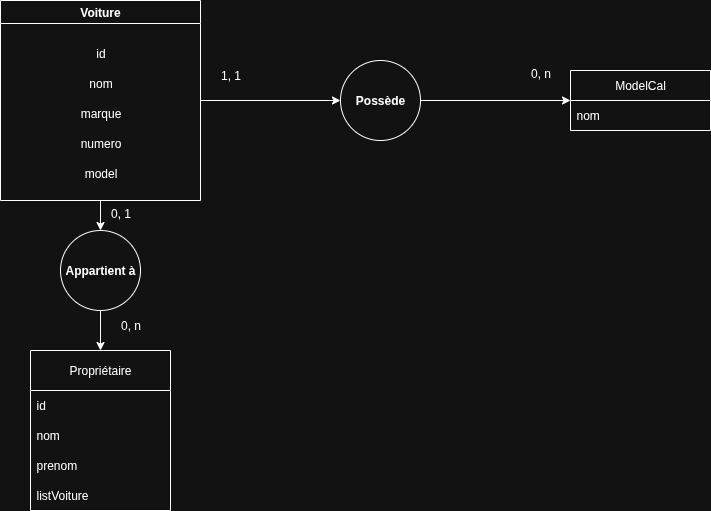

The diagram above was exported from draw.io. Its source (the exported page's mxGraphModel, read from the mxfile embedded in the PNG):
<mxGraphModel dx="872" dy="545" grid="1" gridSize="10" guides="1" tooltips="1" connect="1" arrows="1" fold="1" page="1" pageScale="1" pageWidth="1169" pageHeight="1654" math="0" shadow="0">
  <root>
    <mxCell id="0" />
    <mxCell id="1" parent="0" />
    <mxCell id="oMY-RCwixuD3WZC_sN5K-35" value="" style="edgeStyle=orthogonalEdgeStyle;rounded=0;orthogonalLoop=1;jettySize=auto;html=1;" edge="1" parent="1" source="oMY-RCwixuD3WZC_sN5K-10" target="oMY-RCwixuD3WZC_sN5K-34">
      <mxGeometry relative="1" as="geometry" />
    </mxCell>
    <mxCell id="oMY-RCwixuD3WZC_sN5K-41" value="" style="edgeStyle=orthogonalEdgeStyle;rounded=0;orthogonalLoop=1;jettySize=auto;html=1;" edge="1" parent="1" source="oMY-RCwixuD3WZC_sN5K-10" target="oMY-RCwixuD3WZC_sN5K-40">
      <mxGeometry relative="1" as="geometry" />
    </mxCell>
    <mxCell id="oMY-RCwixuD3WZC_sN5K-10" value="Voiture" style="swimlane;whiteSpace=wrap;html=1;" vertex="1" parent="1">
      <mxGeometry x="260" y="190" width="200" height="200" as="geometry" />
    </mxCell>
    <mxCell id="oMY-RCwixuD3WZC_sN5K-11" value="id" style="text;html=1;align=center;verticalAlign=middle;resizable=0;points=[];autosize=1;strokeColor=none;fillColor=none;" vertex="1" parent="oMY-RCwixuD3WZC_sN5K-10">
      <mxGeometry x="85" y="38" width="30" height="30" as="geometry" />
    </mxCell>
    <mxCell id="oMY-RCwixuD3WZC_sN5K-12" value="nom" style="text;html=1;align=center;verticalAlign=middle;resizable=0;points=[];autosize=1;strokeColor=none;fillColor=none;" vertex="1" parent="oMY-RCwixuD3WZC_sN5K-10">
      <mxGeometry x="75" y="68" width="50" height="30" as="geometry" />
    </mxCell>
    <mxCell id="oMY-RCwixuD3WZC_sN5K-13" value="marque" style="text;html=1;align=center;verticalAlign=middle;resizable=0;points=[];autosize=1;strokeColor=none;fillColor=none;" vertex="1" parent="oMY-RCwixuD3WZC_sN5K-10">
      <mxGeometry x="70" y="98" width="60" height="30" as="geometry" />
    </mxCell>
    <mxCell id="oMY-RCwixuD3WZC_sN5K-14" value="numero" style="text;html=1;align=center;verticalAlign=middle;resizable=0;points=[];autosize=1;strokeColor=none;fillColor=none;" vertex="1" parent="oMY-RCwixuD3WZC_sN5K-10">
      <mxGeometry x="70" y="128" width="60" height="30" as="geometry" />
    </mxCell>
    <mxCell id="oMY-RCwixuD3WZC_sN5K-15" value="model" style="text;html=1;align=center;verticalAlign=middle;resizable=0;points=[];autosize=1;strokeColor=none;fillColor=none;" vertex="1" parent="oMY-RCwixuD3WZC_sN5K-10">
      <mxGeometry x="70" y="158" width="60" height="30" as="geometry" />
    </mxCell>
    <mxCell id="oMY-RCwixuD3WZC_sN5K-16" value="Propriétaire" style="swimlane;fontStyle=0;childLayout=stackLayout;horizontal=1;startSize=40;horizontalStack=0;resizeParent=1;resizeParentMax=0;resizeLast=0;collapsible=1;marginBottom=0;whiteSpace=wrap;html=1;direction=east;rounded=0;glass=0;shadow=0;strokeColor=default;" vertex="1" parent="1">
      <mxGeometry x="290" y="540" width="140" height="160" as="geometry">
        <mxRectangle x="290" y="540" width="100" height="30" as="alternateBounds" />
      </mxGeometry>
    </mxCell>
    <mxCell id="oMY-RCwixuD3WZC_sN5K-17" value="id" style="text;strokeColor=none;fillColor=none;align=left;verticalAlign=middle;spacingLeft=4;spacingRight=4;overflow=hidden;points=[[0,0.5],[1,0.5]];portConstraint=eastwest;rotatable=0;whiteSpace=wrap;html=1;" vertex="1" parent="oMY-RCwixuD3WZC_sN5K-16">
      <mxGeometry y="40" width="140" height="30" as="geometry" />
    </mxCell>
    <mxCell id="oMY-RCwixuD3WZC_sN5K-18" value="nom" style="text;strokeColor=none;fillColor=none;align=left;verticalAlign=middle;spacingLeft=4;spacingRight=4;overflow=hidden;points=[[0,0.5],[1,0.5]];portConstraint=eastwest;rotatable=0;whiteSpace=wrap;html=1;" vertex="1" parent="oMY-RCwixuD3WZC_sN5K-16">
      <mxGeometry y="70" width="140" height="30" as="geometry" />
    </mxCell>
    <mxCell id="oMY-RCwixuD3WZC_sN5K-19" value="prenom" style="text;strokeColor=none;fillColor=none;align=left;verticalAlign=middle;spacingLeft=4;spacingRight=4;overflow=hidden;points=[[0,0.5],[1,0.5]];portConstraint=eastwest;rotatable=0;whiteSpace=wrap;html=1;" vertex="1" parent="oMY-RCwixuD3WZC_sN5K-16">
      <mxGeometry y="100" width="140" height="30" as="geometry" />
    </mxCell>
    <mxCell id="oMY-RCwixuD3WZC_sN5K-31" value="listVoiture" style="text;strokeColor=none;fillColor=none;align=left;verticalAlign=middle;spacingLeft=4;spacingRight=4;overflow=hidden;points=[[0,0.5],[1,0.5]];portConstraint=eastwest;rotatable=0;whiteSpace=wrap;html=1;" vertex="1" parent="oMY-RCwixuD3WZC_sN5K-16">
      <mxGeometry y="130" width="140" height="30" as="geometry" />
    </mxCell>
    <mxCell id="oMY-RCwixuD3WZC_sN5K-37" style="edgeStyle=orthogonalEdgeStyle;rounded=0;orthogonalLoop=1;jettySize=auto;html=1;entryX=0.5;entryY=0;entryDx=0;entryDy=0;" edge="1" parent="1" source="oMY-RCwixuD3WZC_sN5K-34" target="oMY-RCwixuD3WZC_sN5K-16">
      <mxGeometry relative="1" as="geometry" />
    </mxCell>
    <mxCell id="oMY-RCwixuD3WZC_sN5K-34" value="Appartient à" style="ellipse;whiteSpace=wrap;html=1;fontStyle=1;startSize=23;" vertex="1" parent="1">
      <mxGeometry x="320" y="420" width="80" height="80" as="geometry" />
    </mxCell>
    <mxCell id="oMY-RCwixuD3WZC_sN5K-38" value="0, 1" style="text;html=1;align=center;verticalAlign=middle;resizable=0;points=[];autosize=1;strokeColor=none;fillColor=none;" vertex="1" parent="1">
      <mxGeometry x="360" y="388" width="40" height="30" as="geometry" />
    </mxCell>
    <mxCell id="oMY-RCwixuD3WZC_sN5K-39" value="0, n" style="text;html=1;align=center;verticalAlign=middle;resizable=0;points=[];autosize=1;strokeColor=none;fillColor=none;" vertex="1" parent="1">
      <mxGeometry x="370" y="500" width="40" height="30" as="geometry" />
    </mxCell>
    <mxCell id="oMY-RCwixuD3WZC_sN5K-46" style="edgeStyle=orthogonalEdgeStyle;rounded=0;orthogonalLoop=1;jettySize=auto;html=1;" edge="1" parent="1" source="oMY-RCwixuD3WZC_sN5K-40" target="oMY-RCwixuD3WZC_sN5K-42">
      <mxGeometry relative="1" as="geometry" />
    </mxCell>
    <mxCell id="oMY-RCwixuD3WZC_sN5K-40" value="Possède" style="ellipse;whiteSpace=wrap;html=1;fontStyle=1;startSize=23;" vertex="1" parent="1">
      <mxGeometry x="600" y="250" width="80" height="80" as="geometry" />
    </mxCell>
    <mxCell id="oMY-RCwixuD3WZC_sN5K-42" value="ModelCal" style="swimlane;fontStyle=0;childLayout=stackLayout;horizontal=1;startSize=30;horizontalStack=0;resizeParent=1;resizeParentMax=0;resizeLast=0;collapsible=1;marginBottom=0;whiteSpace=wrap;html=1;" vertex="1" parent="1">
      <mxGeometry x="830" y="260" width="140" height="60" as="geometry" />
    </mxCell>
    <mxCell id="oMY-RCwixuD3WZC_sN5K-43" value="nom" style="text;strokeColor=none;fillColor=none;align=left;verticalAlign=middle;spacingLeft=4;spacingRight=4;overflow=hidden;points=[[0,0.5],[1,0.5]];portConstraint=eastwest;rotatable=0;whiteSpace=wrap;html=1;" vertex="1" parent="oMY-RCwixuD3WZC_sN5K-42">
      <mxGeometry y="30" width="140" height="30" as="geometry" />
    </mxCell>
    <mxCell id="oMY-RCwixuD3WZC_sN5K-47" value="1, 1" style="text;html=1;align=center;verticalAlign=middle;resizable=0;points=[];autosize=1;strokeColor=none;fillColor=none;" vertex="1" parent="1">
      <mxGeometry x="470" y="250" width="40" height="30" as="geometry" />
    </mxCell>
    <mxCell id="oMY-RCwixuD3WZC_sN5K-48" value="0, n" style="text;html=1;align=center;verticalAlign=middle;resizable=0;points=[];autosize=1;strokeColor=none;fillColor=none;" vertex="1" parent="1">
      <mxGeometry x="780" y="248" width="40" height="30" as="geometry" />
    </mxCell>
  </root>
</mxGraphModel>